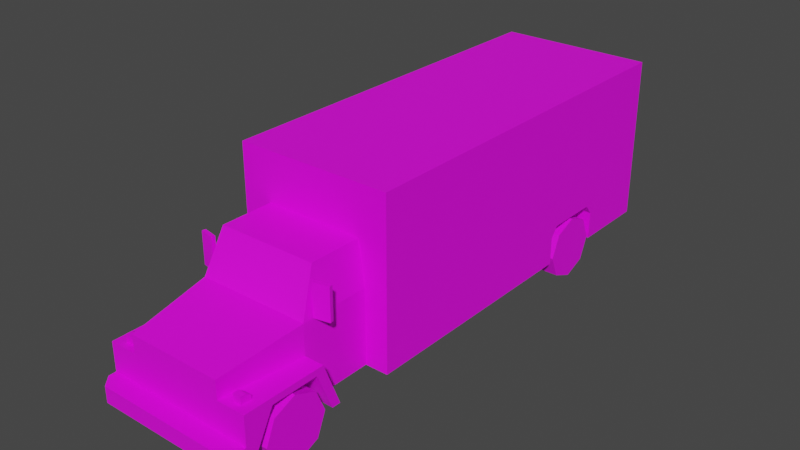 # Source: Veh_Truck_01_Blue.blend  (saved by Blender 2.90.8; exported with 4.5.12 LTS)
import bpy
from mathutils import Matrix  # noqa: F401  (used for matrix-valued properties, if any)

bpy.ops.wm.read_factory_settings(use_empty=True)
scene = bpy.context.scene
scene.name = 'Scene'

# ---- collections
col_collection = bpy.data.collections.new('Collection'); scene.collection.children.link(col_collection)

# ---- images (referenced by path relative to the original .blend; pixels are not part of the script)
import os
ASSET_DIR = os.environ.get("B2B_ASSET_DIR", "")  # directory of the original .blend (textures are referenced by path, not embedded)
HERE = os.path.dirname(os.path.abspath(__file__))  # packed textures are extracted next to this script under _unpacked/

def load_image(name, relpath, width, height, colorspace="sRGB"):
    """Load a texture the original file referenced (path relative to the .blend, or extracted next to this script)."""
    p = next((c for c in (os.path.join(HERE, relpath), os.path.join(ASSET_DIR, relpath)) if relpath and os.path.exists(c)), "")
    if p:
        img = bpy.data.images.load(p, check_existing=True)
        img.name = name
    else:  # same state as the original file: an image datablock whose file is absent (Cycles renders it pink)
        img = bpy.data.images.new(name, width, height)
        img.source = "FILE"
        img.filepath = "//" + (relpath or name)
    img.colorspace_settings.name = colorspace
    return img
img_city_vehicles_pallete_png = load_image('city_vehicles_pallete.png', 'city_vehicles_pallete.png', 1024, 1024, 'sRGB')

# ---- materials (node trees are filled in below, after node groups)
mat_material_001 = bpy.data.materials.new('Material.001')
mat_material_001.use_transparent_shadow = False

# ---- material node trees
mat_material_001.use_nodes = True; mat_material_001.node_tree.nodes.clear()
_N = mat_material_001.node_tree.nodes; _L = mat_material_001.node_tree.links
n0 = _N.new('ShaderNodeBsdfPrincipled'); n0.name = 'Principled BSDF'; n0.location = (10, 300)
n0.distribution = 'GGX'
n0.subsurface_method = 'BURLEY'
n0.inputs[3].default_value = 1.45
n0.inputs[27].default_value = (0.0, 0.0, 0.0, 1.0)
n0.inputs[28].default_value = 1.0
n1 = _N.new('ShaderNodeOutputMaterial'); n1.name = 'Material Output'; n1.location = (300, 300)
n2 = _N.new('ShaderNodeTexImage'); n2.name = 'Image Texture'; n2.location = (-364, 48)
n2.image = img_city_vehicles_pallete_png
n2.interpolation = 'Closest'
_L.new(n0.outputs[0], n1.inputs[0])
_L.new(n2.outputs[0], n0.inputs[0])
n1.is_active_output = True

# ---- world
world_world = bpy.data.worlds.new('World'); scene.world = world_world
world_world.use_nodes = True; world_world.node_tree.nodes.clear()
_N = world_world.node_tree.nodes; _L = world_world.node_tree.links
n0 = _N.new('ShaderNodeOutputWorld'); n0.name = 'World Output'; n0.location = (300, 300)
n1 = _N.new('ShaderNodeBackground'); n1.name = 'Background'; n1.location = (10, 300)
n1.inputs[0].default_value = (0.05088, 0.05088, 0.05088, 1.0)
_L.new(n1.outputs[0], n0.inputs[0])
n0.is_active_output = True
world_world.color = (0.05088, 0.05088, 0.05088)
world_world.use_sun_shadow = False
world_world.sun_shadow_jitter_overblur = 0.0

# ---- meshes
me_plane_001 = bpy.data.meshes.new('Plane.001')
me_plane_001.from_pydata([(0.677, -0.9962, 1.666), (0.677, -0.9962, 0.242), (0.677, 2.384, 1.666), (0.677, 2.384, 0.242), (0.677, 1.103, 0.242), (0.677, 1.709, 0.242), (0.361, 1.709, 0.242), (0.361, 1.103, 0.242), (0.361, 1.173, 0.569), (0.361, 1.103, 0.4818), (0.361, 1.709, 0.4818), (0.361, 1.639, 0.569), (0.677, 1.103, 0.4818), (0.677, 1.173, 0.569), (0.677, 1.639, 0.569), (0.677, 1.709, 0.4818), (0.677, 2.384, 0.4084), (0.5594, 2.384, 0.4084), (0.5594, 2.384, 1.563), (0.08922, 2.384, 0.5062), (0.08922, 2.384, 0.4502), (0.1998, 2.384, 1.641), (0.1998, 2.384, 1.588), (0.04679, 2.384, 1.588), (0.04679, 2.384, 1.641), (0.1186, 2.384, 1.641), (0.1186, 2.384, 1.588), (0.677, 2.384, 1.588), (0.677, 2.384, 1.641), (0.5594, 2.384, 1.641), (0.5594, 2.384, 1.588), (0.6489, 2.384, 1.641), (0.6489, 2.384, 1.588), (0.6507, 2.384, 0.9114), (0.6207, 2.384, 0.9378), (0.5897, 2.384, 0.9105), (0.5897, 2.384, 0.8755), (0.6207, 2.384, 0.8499), (0.6507, 2.384, 0.8752), (0.6507, 2.384, 1.019), (0.6207, 2.384, 1.047), (0.5897, 2.384, 1.02), (0.5897, 2.384, 0.9876), (0.6207, 2.384, 0.962), (0.6507, 2.384, 0.9885), (0.677, -0.9962, 1.643), (0.677, -0.9962, 1.588), (0.5594, -0.9962, 1.643), (0.5594, -0.9962, 1.588), (0.6491, -0.9962, 1.643), (0.6491, -0.9962, 1.588), (0.1988, -0.9962, 1.642), (0.1988, -0.9962, 1.59), (0.1191, -0.9962, 1.642), (0.1191, -0.9962, 1.59), (0.04715, -0.9962, 1.642), (0.04715, -0.9962, 1.59), (-0.677, -0.9962, 1.666), (-0.677, -0.9962, 0.242), (-0.677, 2.384, 1.666), (-0.677, 2.384, 0.242), (0.0, 2.384, 1.666), (0.0, -0.9962, 1.666), (0.0, -0.9962, 0.242), (0.0, 2.384, 0.242), (-0.677, 1.103, 0.242), (-0.677, 1.709, 0.242), (-0.361, 1.709, 0.242), (-0.361, 1.103, 0.242), (-0.361, 1.173, 0.569), (-0.361, 1.103, 0.4818), (-0.361, 1.709, 0.4818), (-0.361, 1.639, 0.569), (-0.677, 1.103, 0.4818), (-0.677, 1.173, 0.569), (-0.677, 1.639, 0.569), (-0.677, 1.709, 0.4818), (0.0, 2.384, 0.4084), (-0.677, 2.384, 0.4084), (-0.5594, 2.384, 0.4084), (0.0, 2.384, 1.563), (-0.5594, 2.384, 1.563), (0.0, 2.384, 0.4502), (0.0, 2.384, 0.5062), (-0.08922, 2.384, 0.5062), (-0.08922, 2.384, 0.4502), (0.0, 2.384, 1.588), (0.0, 2.384, 1.641), (-0.1998, 2.384, 1.641), (-0.1998, 2.384, 1.588), (-0.04679, 2.384, 1.588), (-0.04679, 2.384, 1.641), (-0.1186, 2.384, 1.641), (-0.1186, 2.384, 1.588), (-0.677, 2.384, 1.588), (-0.677, 2.384, 1.641), (-0.5594, 2.384, 1.641), (-0.5594, 2.384, 1.588), (-0.6489, 2.384, 1.641), (-0.6489, 2.384, 1.588), (-0.6507, 2.384, 0.9114), (-0.6207, 2.384, 0.9378), (-0.5897, 2.384, 0.9105), (-0.5897, 2.384, 0.8755), (-0.6207, 2.384, 0.8499), (-0.6507, 2.384, 0.8752), (-0.6507, 2.384, 1.019), (-0.6207, 2.384, 1.047), (-0.5897, 2.384, 1.02), (-0.5897, 2.384, 0.9876), (-0.6207, 2.384, 0.962), (-0.6507, 2.384, 0.9885), (-0.677, -0.9962, 1.643), (-0.677, -0.9962, 1.588), (-0.5594, -0.9962, 1.643), (-0.5594, -0.9962, 1.588), (-0.6491, -0.9962, 1.643), (-0.6491, -0.9962, 1.588), (0.0, -0.9962, 1.642), (0.0, -0.9962, 1.59), (-0.1988, -0.9962, 1.642), (-0.1988, -0.9962, 1.59), (-0.1191, -0.9962, 1.642), (-0.1191, -0.9962, 1.59), (-0.04715, -0.9962, 1.642), (-0.04715, -0.9962, 1.59), (0.428, -2.07, 0.5743), (0.428, -1.664, 0.5743), (0.4061, -2.311, 0.784), (0.4061, -2.311, 0.246), (0.4253, -0.995, 1.249), (0.4815, -0.995, 0.246), (0.4451, -1.59, 0.9143), (0.3988, -1.462, 1.216), (0.4815, -0.995, 0.882), (0.4306, -1.425, 1.214), (0.4762, -1.551, 0.9165), (0.4762, -1.03, 0.9165), (0.4306, -1.03, 1.214), (0.4253, -1.449, 1.249), (0.4815, -1.604, 0.882), (0.4379, -2.311, 0.4535), (0.4379, -2.311, 0.5583), (0.4815, -1.454, 0.246), (0.4815, -1.604, 0.6295), (0.6161, -2.311, 0.4535), (0.6479, -2.311, 0.246), (0.6161, -2.311, 0.5583), (0.6479, -1.454, 0.246), (0.6479, -1.604, 0.6295), (0.6479, -2.07, 0.5743), (0.6479, -1.529, 0.246), (0.6479, -2.244, 0.246), (0.428, -2.244, 0.246), (0.428, -1.529, 0.246), (0.6479, -1.664, 0.5743), (0.428, -1.888, 0.246), (0.4061, -2.468, 0.3823), (0.4061, -2.468, 0.246), (0.5655, -2.468, 0.3823), (0.6479, -2.376, 0.3823), (0.6479, -2.376, 0.246), (0.5655, -2.468, 0.246), (0.3696, -2.311, 0.3823), (0.3696, -2.311, 0.7456), (0.05513, -2.311, 0.5902), (0.05513, -2.311, 0.5443), (0.4061, -2.311, 0.6295), (0.4061, -2.311, 0.3823), (0.6479, -2.311, 0.6295), (0.6479, -2.311, 0.3823), (-0.428, -2.07, 0.5743), (-0.428, -1.664, 0.5743), (-0.4061, -2.311, 0.784), (-0.4061, -2.311, 0.246), (-0.4253, -0.995, 1.249), (-0.4815, -0.995, 0.246), (-0.4451, -1.59, 0.9143), (-0.3988, -1.462, 1.216), (0.0, -2.311, 0.784), (0.0, -2.311, 0.246), (0.0, -0.995, 1.249), (0.0, -0.995, 0.246), (0.0, -1.604, 0.882), (0.0, -1.449, 1.249), (-0.4815, -0.995, 0.882), (-0.4306, -1.425, 1.214), (-0.4762, -1.551, 0.9165), (0.0, -1.462, 1.216), (0.0, -1.59, 0.9143), (-0.4762, -1.03, 0.9165), (-0.4306, -1.03, 1.214), (-0.4253, -1.449, 1.249), (-0.4815, -1.604, 0.882), (-0.4379, -2.311, 0.4535), (0.0, -2.311, 0.3823), (-0.4379, -2.311, 0.5583), (-0.4815, -1.454, 0.246), (-0.4815, -1.604, 0.6295), (-0.6161, -2.311, 0.4535), (-0.6479, -2.311, 0.246), (-0.6161, -2.311, 0.5583), (-0.6479, -1.454, 0.246), (-0.6479, -1.604, 0.6295), (-0.6479, -2.07, 0.5743), (-0.6479, -1.529, 0.246), (-0.6479, -2.244, 0.246), (-0.428, -2.244, 0.246), (-0.428, -1.529, 0.246), (-0.6479, -1.664, 0.5743), (-0.428, -1.888, 0.246), (-0.4061, -2.468, 0.3823), (-0.4061, -2.468, 0.246), (0.0, -2.468, 0.246), (0.0, -2.468, 0.3823), (-0.5655, -2.468, 0.3823), (-0.6479, -2.376, 0.3823), (-0.6479, -2.376, 0.246), (-0.5655, -2.468, 0.246), (-0.3696, -2.311, 0.3823), (0.0, -2.311, 0.7456), (-0.3696, -2.311, 0.7456), (0.0, -2.311, 0.5902), (0.0, -2.311, 0.5443), (-0.05513, -2.311, 0.5902), (-0.05513, -2.311, 0.5443), (-0.4061, -2.311, 0.6295), (-0.4061, -2.311, 0.3823), (-0.6479, -2.311, 0.6295), (-0.6479, -2.311, 0.3823), (0.4925, -2.253, 0.6255), (0.4925, -2.253, 0.6948), (0.4925, -2.203, 0.6255), (0.4925, -2.203, 0.6948), (0.5615, -2.253, 0.6255), (0.5615, -2.253, 0.6948), (0.5615, -2.203, 0.6255), (0.5615, -2.203, 0.6948), (0.4925, -2.162, 0.6635), (0.4925, -2.162, 0.6255), (0.5615, -2.162, 0.6255), (0.5615, -2.162, 0.6635), (-0.4925, -2.253, 0.6255), (-0.4925, -2.253, 0.6948), (-0.4925, -2.203, 0.6255), (-0.4925, -2.203, 0.6948), (-0.5615, -2.253, 0.6255), (-0.5615, -2.253, 0.6948), (-0.5615, -2.203, 0.6255), (-0.5615, -2.203, 0.6948), (-0.4925, -2.162, 0.6635), (-0.4925, -2.162, 0.6255), (-0.5615, -2.162, 0.6255), (-0.5615, -2.162, 0.6635), (0.4865, -1.513, 0.8819), (0.4865, -1.513, 1.157), (0.4813, -1.48, 0.8819), (0.4813, -1.48, 1.157), (0.6151, -1.486, 0.8819), (0.6151, -1.486, 1.157), (0.6099, -1.454, 0.8819), (0.6099, -1.454, 1.157), (-0.4865, -1.513, 0.8819), (-0.4865, -1.513, 1.157), (-0.4813, -1.48, 0.8819), (-0.4813, -1.48, 1.157), (-0.6151, -1.486, 0.8819), (-0.6151, -1.486, 1.157), (-0.6099, -1.454, 0.8819), (-0.6099, -1.454, 1.157), (0.0, -2.468, 0.2669), (0.0, -2.468, 0.3617), (0.07143, -2.468, 0.3617), (0.07143, -2.468, 0.2669), (-0.07359, -2.468, 0.3617), (-0.07359, -2.468, 0.2669), (0.0, 2.384, 0.2812), (0.0, 2.384, 0.3772), (0.07365, 2.384, 0.3772), (0.07365, 2.384, 0.2812), (-0.07347, 2.384, 0.3772), (-0.07347, 2.384, 0.2812)], [], [(1, 63, 64, 3, 5, 6, 7, 4), (2, 61, 62, 0), (3, 64, 276, 279, 278, 277, 77, 17, 16), (0, 62, 118, 55, 53, 51, 52, 54, 56, 119, 63, 1, 46, 50, 48, 47, 49, 45), (0, 45, 46, 1, 4, 12, 13, 14, 15, 5, 3, 16, 27, 28, 2), (13, 8, 11, 14), (6, 10, 11, 8, 9, 7), (15, 10, 6, 5), (12, 9, 8, 13), (10, 15, 14, 11), (7, 9, 12, 4), (77, 82, 20, 19, 83, 80, 18, 17), (80, 86, 23, 26, 22, 21, 25, 24, 87, 61, 2, 28, 31, 29, 30, 32, 27, 39, 40, 41, 42, 18), (82, 83, 19, 20), (86, 87, 24, 23), (24, 25, 26, 23), (25, 21, 22, 26), (28, 27, 32, 31), (32, 30, 29, 31), (16, 17, 35, 36, 37, 38, 33), (36, 35, 34, 33, 38, 37), (27, 16, 33, 34, 35, 17, 18, 42, 43, 44, 39), (43, 42, 41, 40, 39, 44), (46, 45, 49, 50), (49, 47, 48, 50), (118, 119, 56, 55), (54, 52, 51, 53), (56, 54, 53, 55), (58, 65, 68, 67, 66, 60, 64, 63), (59, 57, 62, 61), (60, 78, 79, 77, 277, 280, 281, 276, 64), (57, 112, 116, 114, 115, 117, 113, 58, 63, 119, 125, 123, 121, 120, 122, 124, 118, 62), (57, 59, 95, 94, 78, 60, 66, 76, 75, 74, 73, 65, 58, 113, 112), (74, 75, 72, 69), (67, 68, 70, 69, 72, 71), (76, 66, 67, 71), (73, 74, 69, 70), (71, 72, 75, 76), (68, 65, 73, 70), (77, 79, 81, 80, 83, 84, 85, 82), (80, 81, 109, 108, 107, 106, 94, 99, 97, 96, 98, 95, 59, 61, 87, 91, 92, 88, 89, 93, 90, 86), (82, 85, 84, 83), (86, 90, 91, 87), (91, 90, 93, 92), (92, 93, 89, 88), (95, 98, 99, 94), (99, 98, 96, 97), (78, 100, 105, 104, 103, 102, 79), (103, 104, 105, 100, 101, 102), (94, 106, 111, 110, 109, 81, 79, 102, 101, 100, 78), (110, 111, 106, 107, 108, 109), (113, 117, 116, 112), (116, 117, 115, 114), (118, 124, 125, 119), (123, 122, 120, 121), (125, 124, 122, 123), (126, 127, 155, 150), (127, 154, 151, 155), (128, 167, 144, 140), (137, 138, 135, 136), (132, 133, 188, 189), (128, 140, 183, 179), (139, 130, 181, 184), (140, 144, 143, 131, 134), (133, 132, 140, 139), (132, 189, 183, 140), (188, 133, 139, 184), (138, 137, 134, 130), (136, 135, 139, 140), (135, 138, 130, 139), (137, 136, 140, 134), (195, 163, 164, 220, 222, 165, 166, 223), (180, 129, 158, 213), (144, 167, 169, 149), (143, 144, 149, 148), (142, 141, 145, 147), (156, 127, 126), (154, 127, 156), (156, 126, 153), (153, 126, 150, 152), (149, 169, 170, 146, 152, 150, 155, 151, 148), (157, 214, 271, 272, 273, 270, 213, 158), (170, 168, 157, 159, 160), (168, 163, 195, 214, 157), (129, 146, 161, 162, 158), (157, 158, 162, 159), (151, 154, 156, 153, 152, 146, 129, 180, 182, 131, 143, 148), (159, 162, 161, 160), (146, 170, 160, 161), (220, 164, 163, 168, 167, 128, 179), (223, 166, 165, 222), (141, 142, 167, 168), (142, 147, 169, 167), (147, 145, 170, 169), (145, 141, 168, 170), (171, 204, 209, 172), (172, 209, 205, 208), (173, 193, 198, 226), (190, 187, 186, 191), (177, 189, 188, 178), (173, 179, 183, 193), (192, 184, 181, 175), (193, 185, 176, 197, 198), (178, 192, 193, 177), (177, 193, 183, 189), (188, 184, 192, 178), (191, 175, 185, 190), (187, 193, 192, 186), (186, 192, 175, 191), (190, 185, 193, 187), (195, 223, 225, 224, 222, 220, 221, 219), (180, 213, 212, 174), (198, 203, 228, 226), (197, 202, 203, 198), (196, 201, 199, 194), (210, 171, 172), (208, 210, 172), (210, 207, 171), (207, 206, 204, 171), (203, 202, 205, 209, 204, 206, 200, 229, 228), (211, 212, 213, 270, 275, 274, 271, 214), (229, 216, 215, 211, 227), (227, 211, 214, 195, 219), (174, 212, 218, 217, 200), (211, 215, 218, 212), (205, 202, 197, 176, 182, 180, 174, 200, 206, 207, 210, 208), (215, 216, 217, 218), (200, 217, 216, 229), (220, 179, 173, 226, 227, 219, 221), (223, 222, 224, 225), (194, 227, 226, 196), (196, 226, 228, 201), (201, 228, 229, 199), (199, 229, 227, 194), (230, 231, 233, 232), (232, 233, 238, 239), (236, 237, 235, 234), (234, 235, 231, 230), (237, 233, 231, 235), (239, 238, 241, 240), (237, 236, 240, 241), (233, 237, 241, 238), (242, 244, 245, 243), (244, 251, 250, 245), (248, 246, 247, 249), (246, 242, 243, 247), (249, 247, 243, 245), (251, 252, 253, 250), (249, 253, 252, 248), (245, 250, 253, 249), (254, 255, 257, 256), (256, 257, 261, 260), (260, 261, 259, 258), (258, 259, 255, 254), (256, 260, 258, 254), (261, 257, 255, 259), (262, 264, 265, 263), (264, 268, 269, 265), (268, 266, 267, 269), (266, 262, 263, 267), (264, 262, 266, 268), (269, 267, 263, 265), (270, 273, 272, 271), (271, 274, 275, 270), (277, 278, 279, 276), (276, 281, 280, 277)])
_uv = me_plane_001.uv_layers.new(name='UVMap')
_uv.uv.foreach_set('vector', [0.2251, 0.05128, 0.2234, 0.05128, 0.2234, 0.0426, 0.2251, 0.0426, 0.2251, 0.04433, 0.2243, 0.04433, 0.2243, 0.04589, 0.2251, 0.04589, 0.7933, 0.4942, 0.7907, 0.4942, 0.7907, 0.4816, 0.7933, 0.4816, 0.7882, 0.4996, 0.7857, 0.4996, 0.7857, 0.4995, 0.786, 0.4995, 0.786, 0.4991, 0.7857, 0.4991, 0.7857, 0.4989, 0.7878, 0.4989, 0.7882, 0.4989, 0.7725, 0.4942, 0.775, 0.4942, 0.775, 0.4943, 0.7749, 0.4943, 0.7746, 0.4943, 0.7743, 0.4943, 0.7743, 0.4945, 0.7746, 0.4945, 0.7749, 0.4945, 0.775, 0.4945, 0.775, 0.4996, 0.7725, 0.4996, 0.7725, 0.4945, 0.7726, 0.4945, 0.7729, 0.4945, 0.7729, 0.4943, 0.7726, 0.4943, 0.7725, 0.4943, 0.7832, 0.4942, 0.7831, 0.4942, 0.7829, 0.4942, 0.7778, 0.4942, 0.7778, 0.4864, 0.7787, 0.4864, 0.7791, 0.4861, 0.7791, 0.4844, 0.7787, 0.4841, 0.7778, 0.4841, 0.7778, 0.4816, 0.7785, 0.4816, 0.7829, 0.4816, 0.7831, 0.4816, 0.7832, 0.4816, 0.2212, 0.0581, 0.2203, 0.0581, 0.2203, 0.0569, 0.2212, 0.0569, 0.2295, 0.05439, 0.2289, 0.05439, 0.2287, 0.05421, 0.2287, 0.05301, 0.2289, 0.05283, 0.2295, 0.05283, 0.2151, 0.05802, 0.2143, 0.05802, 0.2143, 0.0574, 0.2151, 0.0574, 0.2277, 0.05782, 0.2285, 0.05782, 0.2285, 0.05805, 0.2277, 0.05805, 0.2143, 0.05802, 0.2151, 0.05802, 0.2151, 0.05823, 0.2143, 0.05823, 0.2285, 0.05721, 0.2285, 0.05782, 0.2277, 0.05782, 0.2277, 0.05721, 0.9471, 0.2004, 0.9471, 0.1998, 0.9483, 0.1998, 0.9483, 0.199, 0.9471, 0.199, 0.9471, 0.1843, 0.9549, 0.1843, 0.9549, 0.2004, 0.7857, 0.4946, 0.7857, 0.4945, 0.7859, 0.4945, 0.7861, 0.4945, 0.7864, 0.4945, 0.7864, 0.4943, 0.7861, 0.4943, 0.7859, 0.4943, 0.7857, 0.4943, 0.7857, 0.4942, 0.7882, 0.4942, 0.7882, 0.4943, 0.7881, 0.4943, 0.7878, 0.4943, 0.7878, 0.4945, 0.7881, 0.4945, 0.7882, 0.4945, 0.7881, 0.4967, 0.788, 0.4966, 0.7879, 0.4967, 0.7879, 0.4968, 0.7878, 0.4946, 0.8173, 0.103, 0.8173, 0.0999, 0.8222, 0.0999, 0.8222, 0.103, 0.8911, 0.566, 0.8911, 0.5658, 0.8912, 0.5658, 0.8912, 0.566, 0.7877, 0.4849, 0.7879, 0.4849, 0.7879, 0.4851, 0.7877, 0.4851, 0.8915, 0.5658, 0.8918, 0.5658, 0.8918, 0.566, 0.8915, 0.566, 0.7894, 0.4849, 0.7894, 0.4851, 0.7893, 0.4851, 0.7893, 0.4849, 0.8934, 0.566, 0.8931, 0.566, 0.8931, 0.5658, 0.8934, 0.5658, 0.7882, 0.4989, 0.7878, 0.4989, 0.7879, 0.4971, 0.7879, 0.4972, 0.788, 0.4973, 0.7881, 0.4972, 0.7881, 0.4971, 0.8899, 0.5788, 0.8899, 0.5785, 0.8902, 0.5782, 0.8905, 0.5785, 0.8905, 0.5788, 0.8902, 0.579, 0.7882, 0.4945, 0.7882, 0.4989, 0.7881, 0.4971, 0.788, 0.497, 0.7879, 0.4971, 0.7878, 0.4989, 0.7878, 0.4946, 0.7879, 0.4968, 0.788, 0.4969, 0.7881, 0.4968, 0.7881, 0.4967, 0.9217, 0.5806, 0.9213, 0.5802, 0.9213, 0.5798, 0.9217, 0.5794, 0.9221, 0.5798, 0.9221, 0.5802, 0.7783, 0.4851, 0.7783, 0.4849, 0.7783, 0.4849, 0.7783, 0.4851, 0.8785, 0.5658, 0.8789, 0.5658, 0.8789, 0.566, 0.8785, 0.566, 0.8809, 0.5658, 0.8809, 0.566, 0.8807, 0.566, 0.8807, 0.5658, 0.8804, 0.566, 0.8801, 0.566, 0.8801, 0.5658, 0.8804, 0.5658, 0.7804, 0.5105, 0.7765, 0.5105, 0.7765, 0.5077, 0.7804, 0.5077, 0.2216, 0.05128, 0.2216, 0.04589, 0.2224, 0.04589, 0.2224, 0.04433, 0.2216, 0.04433, 0.2216, 0.0426, 0.2234, 0.0426, 0.2234, 0.05128, 0.7882, 0.4942, 0.7882, 0.4816, 0.7907, 0.4816, 0.7907, 0.4942, 0.7832, 0.4996, 0.7832, 0.4989, 0.7836, 0.4989, 0.7857, 0.4989, 0.7857, 0.4991, 0.7854, 0.4991, 0.7854, 0.4995, 0.7857, 0.4995, 0.7857, 0.4996, 0.7776, 0.4942, 0.7776, 0.4943, 0.7775, 0.4943, 0.7771, 0.4943, 0.7771, 0.4945, 0.7775, 0.4945, 0.7776, 0.4945, 0.7776, 0.4996, 0.775, 0.4996, 0.775, 0.4945, 0.7752, 0.4945, 0.7755, 0.4945, 0.7758, 0.4945, 0.7758, 0.4943, 0.7755, 0.4943, 0.7752, 0.4943, 0.775, 0.4943, 0.775, 0.4942, 0.7778, 0.4816, 0.7778, 0.4942, 0.7777, 0.4942, 0.7775, 0.4942, 0.7731, 0.4942, 0.7725, 0.4942, 0.7725, 0.4917, 0.7734, 0.4917, 0.7737, 0.4915, 0.7737, 0.4897, 0.7734, 0.4895, 0.7725, 0.4895, 0.7725, 0.4816, 0.7775, 0.4816, 0.7777, 0.4816, 0.2216, 0.05831, 0.2216, 0.05712, 0.2224, 0.05712, 0.2224, 0.05831, 0.2295, 0.05128, 0.2295, 0.05283, 0.2289, 0.05283, 0.2287, 0.05266, 0.2287, 0.05146, 0.2289, 0.05128, 0.2151, 0.05802, 0.2151, 0.0574, 0.2159, 0.0574, 0.2159, 0.05802, 0.2286, 0.05052, 0.2286, 0.05029, 0.2294, 0.05029, 0.2294, 0.05052, 0.2159, 0.05802, 0.2159, 0.05823, 0.2151, 0.05823, 0.2151, 0.05802, 0.2294, 0.05113, 0.2286, 0.05113, 0.2286, 0.05052, 0.2294, 0.05052, 0.9471, 0.2004, 0.9392, 0.2004, 0.9392, 0.1843, 0.9471, 0.1843, 0.9471, 0.199, 0.9458, 0.199, 0.9458, 0.1998, 0.9471, 0.1998, 0.7857, 0.4946, 0.7836, 0.4946, 0.7835, 0.4968, 0.7835, 0.4967, 0.7834, 0.4966, 0.7832, 0.4967, 0.7832, 0.4945, 0.7833, 0.4945, 0.7836, 0.4945, 0.7836, 0.4943, 0.7833, 0.4943, 0.7832, 0.4943, 0.7832, 0.4942, 0.7857, 0.4942, 0.7857, 0.4943, 0.7855, 0.4943, 0.7852, 0.4943, 0.7849, 0.4943, 0.7849, 0.4945, 0.7852, 0.4945, 0.7855, 0.4945, 0.7857, 0.4945, 0.8173, 0.103, 0.8124, 0.103, 0.8124, 0.0999, 0.8173, 0.0999, 0.8911, 0.566, 0.8909, 0.566, 0.8909, 0.5658, 0.8911, 0.5658, 0.7875, 0.4849, 0.7875, 0.4851, 0.7873, 0.4851, 0.7873, 0.4849, 0.8906, 0.5658, 0.8906, 0.566, 0.8904, 0.566, 0.8904, 0.5658, 0.7858, 0.4849, 0.7859, 0.4849, 0.7859, 0.4851, 0.7858, 0.4851, 0.8887, 0.566, 0.8887, 0.5658, 0.8891, 0.5658, 0.8891, 0.566, 0.7832, 0.4989, 0.7832, 0.4971, 0.7832, 0.4972, 0.7834, 0.4973, 0.7835, 0.4972, 0.7835, 0.4971, 0.7836, 0.4989, 0.8787, 0.5788, 0.8784, 0.579, 0.8781, 0.5788, 0.8781, 0.5785, 0.8784, 0.5782, 0.8787, 0.5785, 0.7832, 0.4945, 0.7832, 0.4967, 0.7832, 0.4968, 0.7834, 0.4969, 0.7835, 0.4968, 0.7836, 0.4946, 0.7836, 0.4989, 0.7835, 0.4971, 0.7834, 0.497, 0.7832, 0.4971, 0.7832, 0.4989, 0.9041, 0.5806, 0.9036, 0.5802, 0.9036, 0.5798, 0.9041, 0.5794, 0.9045, 0.5798, 0.9045, 0.5802, 0.7819, 0.4851, 0.7818, 0.4851, 0.7818, 0.4849, 0.7819, 0.4849, 0.8832, 0.5658, 0.8832, 0.566, 0.8829, 0.566, 0.8829, 0.5658, 0.8809, 0.5658, 0.881, 0.5658, 0.881, 0.566, 0.8809, 0.566, 0.8813, 0.566, 0.8813, 0.5658, 0.8816, 0.5658, 0.8816, 0.566, 0.7854, 0.5105, 0.7854, 0.5077, 0.7892, 0.5077, 0.7892, 0.5105, 0.2171, 0.05779, 0.2171, 0.05675, 0.2177, 0.05675, 0.2177, 0.05779, 0.2237, 0.05832, 0.2237, 0.0575, 0.2243, 0.0575, 0.2243, 0.05832, 0.7899, 0.4992, 0.7905, 0.4992, 0.7905, 0.5018, 0.7896, 0.5018, 0.1283, 0.01684, 0.1282, 0.01684, 0.1282, 0.01675, 0.1283, 0.01673, 0.1094, 0.0488, 0.1066, 0.04839, 0.1066, 0.0448, 0.1094, 0.0448, 0.7725, 0.4998, 0.7752, 0.4996, 0.7752, 0.5014, 0.7725, 0.5014, 0.7848, 0.5027, 0.7832, 0.5027, 0.7832, 0.5011, 0.7848, 0.5011, 0.7896, 0.5018, 0.7905, 0.5018, 0.792, 0.5024, 0.792, 0.5041, 0.7896, 0.5041, 0.785, 0.5028, 0.7861, 0.503, 0.7862, 0.5032, 0.7848, 0.5029, 0.7861, 0.503, 0.7861, 0.5014, 0.7862, 0.5014, 0.7862, 0.5032, 0.785, 0.5014, 0.785, 0.5028, 0.7848, 0.5029, 0.7848, 0.5014, 0.7883, 0.5039, 0.7895, 0.5039, 0.7896, 0.5041, 0.7882, 0.5041, 0.7895, 0.502, 0.7883, 0.5025, 0.7882, 0.5024, 0.7896, 0.5018, 0.7883, 0.5025, 0.7883, 0.5039, 0.7882, 0.5041, 0.7882, 0.5024, 0.7895, 0.5039, 0.7895, 0.502, 0.7896, 0.5018, 0.7896, 0.5041, 0.1149, 0.02968, 0.1149, 0.0217, 0.1228, 0.0217, 0.1228, 0.02968, 0.1202, 0.02968, 0.1202, 0.02849, 0.1193, 0.02849, 0.1193, 0.02968, 0.2194, 0.05168, 0.2184, 0.05168, 0.2184, 0.05128, 0.2194, 0.05128, 0.794, 0.5018, 0.7943, 0.5044, 0.7934, 0.5044, 0.7934, 0.5018, 0.7874, 0.4975, 0.7874, 0.489, 0.7911, 0.489, 0.7911, 0.4975, 0.9928, 0.4802, 0.9882, 0.4802, 0.9882, 0.4723, 0.9928, 0.4723, 0.2295, 0.05552, 0.2287, 0.05609, 0.2287, 0.05505, 0.2295, 0.05644, 0.2287, 0.05609, 0.2295, 0.05552, 0.2295, 0.05552, 0.2287, 0.05505, 0.2295, 0.0546, 0.2228, 0.05825, 0.2228, 0.0574, 0.2233, 0.0574, 0.2233, 0.05825, 0.792, 0.5023, 0.792, 0.4997, 0.7929, 0.4997, 0.7934, 0.4997, 0.7934, 0.4999, 0.7922, 0.5006, 0.7922, 0.5021, 0.7934, 0.5026, 0.7934, 0.5029, 0.8168, 0.1087, 0.8168, 0.1099, 0.8167, 0.1099, 0.8167, 0.1096, 0.8164, 0.1096, 0.8164, 0.1099, 0.8164, 0.1099, 0.8164, 0.1087, 0.8164, 0.1082, 0.8164, 0.1074, 0.8169, 0.1074, 0.8169, 0.1079, 0.8166, 0.1082, 0.8164, 0.1074, 0.8164, 0.1073, 0.8164, 0.1062, 0.8169, 0.1062, 0.8169, 0.1074, 0.2184, 0.05168, 0.2178, 0.05168, 0.2178, 0.05152, 0.218, 0.05128, 0.2184, 0.05128, 0.8168, 0.1087, 0.8164, 0.1087, 0.8164, 0.1082, 0.8168, 0.1082, 0.2178, 0.05369, 0.2183, 0.05369, 0.2183, 0.05277, 0.2183, 0.05185, 0.2178, 0.05185, 0.2178, 0.05168, 0.2184, 0.05168, 0.2194, 0.05168, 0.2194, 0.05506, 0.2182, 0.05506, 0.2182, 0.05388, 0.2178, 0.05388, 0.8249, 0.1082, 0.8253, 0.1082, 0.8253, 0.1085, 0.8249, 0.1085, 0.8253, 0.1087, 0.8249, 0.1087, 0.8249, 0.1085, 0.8253, 0.1085, 0.7933, 0.4967, 0.7933, 0.4953, 0.792, 0.4953, 0.792, 0.4951, 0.7929, 0.4951, 0.7935, 0.4951, 0.7935, 0.4967, 0.8122, 0.1097, 0.8122, 0.1037, 0.8171, 0.1037, 0.8171, 0.1097, 0.7922, 0.495, 0.7926, 0.495, 0.7929, 0.4951, 0.792, 0.4951, 0.7926, 0.495, 0.7926, 0.4944, 0.7929, 0.4942, 0.7929, 0.4951, 0.7926, 0.4944, 0.7922, 0.4944, 0.792, 0.4942, 0.7929, 0.4942, 0.7922, 0.4944, 0.7922, 0.495, 0.792, 0.4951, 0.792, 0.4942, 0.2298, 0.05748, 0.2293, 0.05748, 0.2293, 0.05644, 0.2298, 0.05644, 0.2293, 0.05748, 0.2298, 0.05748, 0.2298, 0.05831, 0.2293, 0.05831, 0.7902, 0.4942, 0.7906, 0.4969, 0.7896, 0.4969, 0.7896, 0.4942, 0.1204, 0.03918, 0.1204, 0.03449, 0.1231, 0.03562, 0.1231, 0.03918, 0.1094, 0.04079, 0.1094, 0.0448, 0.1066, 0.0448, 0.1066, 0.0412, 0.7725, 0.5029, 0.7725, 0.5014, 0.7752, 0.5014, 0.7752, 0.5032, 0.7848, 0.4996, 0.7848, 0.5011, 0.7832, 0.5011, 0.7832, 0.4996, 0.7906, 0.4969, 0.7906, 0.4992, 0.7882, 0.4992, 0.7882, 0.4974, 0.7896, 0.4969, 0.785, 0.4999, 0.7848, 0.4998, 0.7862, 0.4996, 0.7861, 0.4997, 0.7861, 0.4997, 0.7862, 0.4996, 0.7862, 0.5014, 0.7861, 0.5014, 0.785, 0.5014, 0.7848, 0.5014, 0.7848, 0.4998, 0.785, 0.4999, 0.7918, 0.499, 0.792, 0.4992, 0.7906, 0.4992, 0.7907, 0.499, 0.7907, 0.4971, 0.7906, 0.4969, 0.792, 0.4975, 0.7918, 0.4975, 0.7918, 0.4975, 0.792, 0.4975, 0.792, 0.4992, 0.7918, 0.499, 0.7907, 0.499, 0.7906, 0.4992, 0.7906, 0.4969, 0.7907, 0.4971, 0.1149, 0.02968, 0.1193, 0.02968, 0.1193, 0.03087, 0.1202, 0.03087, 0.1202, 0.02968, 0.1228, 0.02968, 0.1228, 0.03766, 0.1149, 0.03766, 0.2194, 0.05168, 0.2194, 0.05128, 0.2205, 0.05128, 0.2205, 0.05168, 0.7772, 0.5022, 0.7766, 0.5022, 0.7766, 0.4996, 0.7775, 0.4996, 0.7953, 0.4957, 0.7947, 0.4957, 0.7947, 0.4942, 0.7953, 0.4942, 0.9928, 0.5192, 0.9928, 0.5271, 0.9882, 0.5271, 0.9882, 0.5192, 0.2212, 0.05598, 0.2203, 0.05645, 0.2203, 0.05541, 0.2212, 0.05506, 0.2212, 0.05598, 0.2203, 0.05541, 0.2212, 0.05598, 0.2212, 0.0569, 0.2203, 0.05645, 0.2299, 0.05114, 0.2294, 0.05114, 0.2294, 0.05029, 0.2299, 0.05029, 0.7766, 0.5028, 0.7752, 0.5033, 0.7752, 0.5031, 0.7764, 0.5026, 0.7764, 0.501, 0.7752, 0.5004, 0.7752, 0.5001, 0.7757, 0.5001, 0.7766, 0.5001, 0.8168, 0.1112, 0.8164, 0.1112, 0.8164, 0.1099, 0.8164, 0.1099, 0.8165, 0.1102, 0.8167, 0.1102, 0.8167, 0.1099, 0.8168, 0.1099, 0.8164, 0.1042, 0.8166, 0.1042, 0.8169, 0.1045, 0.8169, 0.1049, 0.8164, 0.1049, 0.8164, 0.1049, 0.8169, 0.1049, 0.8169, 0.1062, 0.8164, 0.1062, 0.8164, 0.1051, 0.2205, 0.05168, 0.2205, 0.05128, 0.2209, 0.05128, 0.2211, 0.05152, 0.2211, 0.05168, 0.8168, 0.1112, 0.8168, 0.1117, 0.8164, 0.1117, 0.8164, 0.1112, 0.2211, 0.05369, 0.2211, 0.05388, 0.2207, 0.05388, 0.2207, 0.05506, 0.2194, 0.05506, 0.2194, 0.05168, 0.2205, 0.05168, 0.2211, 0.05168, 0.2211, 0.05185, 0.2205, 0.05185, 0.2205, 0.05277, 0.2205, 0.05369, 0.8107, 0.1086, 0.8107, 0.1089, 0.8103, 0.1089, 0.8103, 0.1086, 0.8103, 0.1091, 0.8103, 0.1089, 0.8107, 0.1089, 0.8107, 0.1091, 0.7933, 0.4967, 0.7935, 0.4967, 0.7935, 0.4982, 0.7929, 0.4982, 0.792, 0.4982, 0.792, 0.498, 0.7933, 0.498, 0.8122, 0.1097, 0.8171, 0.1097, 0.8171, 0.1156, 0.8122, 0.1156, 0.7922, 0.4983, 0.792, 0.4982, 0.7929, 0.4982, 0.7926, 0.4983, 0.7926, 0.4983, 0.7929, 0.4982, 0.7929, 0.4991, 0.7926, 0.499, 0.7926, 0.499, 0.7929, 0.4991, 0.792, 0.4991, 0.7922, 0.499, 0.7922, 0.499, 0.792, 0.4991, 0.792, 0.4982, 0.7922, 0.4983, 0.7759, 0.5027, 0.7757, 0.5027, 0.7757, 0.5025, 0.7759, 0.5025, 0.7759, 0.5025, 0.7757, 0.5025, 0.7758, 0.5024, 0.7759, 0.5024, 0.7804, 0.5028, 0.7806, 0.5028, 0.7806, 0.503, 0.7804, 0.503, 0.8832, 0.5651, 0.8832, 0.5649, 0.8835, 0.5649, 0.8835, 0.5651, 0.7813, 0.5028, 0.7811, 0.5028, 0.7811, 0.5026, 0.7813, 0.5026, 0.7825, 0.4989, 0.7826, 0.4989, 0.7826, 0.4992, 0.7825, 0.4992, 0.7806, 0.5028, 0.7804, 0.5028, 0.7804, 0.5026, 0.7805, 0.5026, 0.7811, 0.5028, 0.7813, 0.5028, 0.7813, 0.503, 0.7811, 0.503, 0.7806, 0.503, 0.7806, 0.5028, 0.7809, 0.5028, 0.7809, 0.503, 0.7806, 0.5028, 0.7806, 0.5026, 0.7807, 0.5026, 0.7809, 0.5028, 0.7771, 0.5027, 0.7771, 0.5028, 0.7769, 0.5028, 0.7769, 0.5027, 0.8837, 0.5651, 0.8835, 0.5651, 0.8835, 0.5649, 0.8837, 0.5649, 0.7811, 0.5028, 0.7811, 0.503, 0.7809, 0.503, 0.7809, 0.5028, 0.7921, 0.5023, 0.7921, 0.5021, 0.7922, 0.5021, 0.7922, 0.5023, 0.7769, 0.5027, 0.777, 0.5025, 0.7771, 0.5025, 0.7771, 0.5027, 0.7809, 0.5028, 0.7809, 0.5026, 0.7811, 0.5026, 0.7811, 0.5028, 0.1518, 0.02924, 0.1518, 0.02973, 0.1518, 0.02973, 0.1518, 0.02924, 0.9551, 0.5009, 0.9551, 0.5004, 0.9554, 0.5004, 0.9554, 0.5009, 0.1518, 0.03022, 0.1518, 0.0307, 0.1518, 0.0307, 0.1518, 0.03021, 0.1527, 0.03377, 0.1527, 0.03328, 0.1529, 0.03329, 0.1529, 0.03377, 0.1518, 0.03166, 0.1518, 0.03143, 0.1518, 0.03143, 0.1518, 0.03167, 0.1494, 0.03326, 0.1494, 0.03303, 0.1495, 0.03303, 0.1495, 0.03326, 0.1518, 0.02973, 0.1518, 0.02973, 0.1518, 0.03021, 0.1518, 0.03021, 0.9549, 0.5004, 0.9551, 0.5004, 0.9551, 0.5009, 0.9549, 0.5009, 0.1518, 0.03119, 0.1518, 0.03119, 0.1518, 0.0307, 0.1518, 0.0307, 0.1576, 0.03223, 0.1578, 0.03222, 0.1578, 0.03271, 0.1576, 0.03271, 0.1518, 0.0312, 0.1518, 0.03119, 0.1518, 0.03143, 0.1518, 0.03143, 0.1494, 0.03326, 0.1495, 0.03326, 0.1495, 0.0335, 0.1494, 0.0335, 0.5225, 0.06402, 0.5225, 0.06374, 0.5228, 0.06374, 0.5228, 0.06402, 0.5228, 0.06402, 0.5228, 0.06426, 0.5225, 0.06426, 0.5225, 0.06402, 0.524, 0.03629, 0.5243, 0.03629, 0.5243, 0.03665, 0.524, 0.03665, 0.524, 0.03665, 0.5237, 0.03664, 0.5237, 0.03629, 0.524, 0.03629])
me_plane_001.materials.append(mat_material_001)
me_plane_001.use_remesh_fix_poles = True
me_plane_001.use_remesh_preserve_attributes = False
me_plane_001.use_mirror_vertex_groups = False
me_plane_001.update()
me_plane_003 = bpy.data.meshes.new('Plane.003')
me_plane_003.from_pydata([(0.5087, -1.872, 0.2713), (0.6479, -1.872, 0.2713), (0.5087, -1.602, 0.2713), (0.6479, -1.602, 0.2713), (0.5087, -1.681, 0.08023), (0.6479, -1.681, 0.08023), (0.5087, -1.872, 0.001074), (0.6479, -1.872, 0.001074), (0.5087, -2.063, 0.08023), (0.6479, -2.063, 0.08023), (0.5087, -2.142, 0.2713), (0.6479, -2.142, 0.2713), (0.5087, -2.063, 0.4624), (0.6479, -2.063, 0.4624), (0.5087, -1.872, 0.5416), (0.6479, -1.872, 0.5416), (0.5087, -1.681, 0.4624), (0.6479, -1.681, 0.4624), (0.6479, -1.751, 0.1504), (0.6479, -1.701, 0.2713), (0.6479, -1.872, 0.1004), (0.6479, -1.993, 0.1504), (0.6479, -2.043, 0.2713), (0.6479, -1.993, 0.3922), (0.6479, -1.872, 0.4423), (0.6479, -1.751, 0.3922)], [], [(0, 2, 4), (1, 18, 19), (2, 3, 5, 4), (0, 4, 6), (1, 20, 18), (4, 5, 7, 6), (0, 6, 8), (1, 21, 20), (6, 7, 9, 8), (0, 8, 10), (1, 22, 21), (8, 9, 11, 10), (0, 10, 12), (1, 23, 22), (10, 11, 13, 12), (0, 12, 14), (1, 24, 23), (12, 13, 15, 14), (0, 14, 16), (1, 25, 24), (14, 15, 17, 16), (0, 16, 2), (1, 19, 25), (16, 17, 3, 2), (19, 18, 5, 3), (18, 20, 7, 5), (20, 21, 9, 7), (21, 22, 11, 9), (22, 23, 13, 11), (23, 24, 15, 13), (24, 25, 17, 15), (25, 19, 3, 17)])
_uv = me_plane_003.uv_layers.new(name='UVMap')
_uv.uv.foreach_set('vector', [0.1174, 0.04928, 0.117, 0.05027, 0.1164, 0.04969, 0.2606, 0.03526, 0.2613, 0.03554, 0.2609, 0.03594, 0.1258, 0.05288, 0.1264, 0.05288, 0.1264, 0.05364, 0.1258, 0.05364, 0.1174, 0.04928, 0.1164, 0.04969, 0.1164, 0.04887, 0.2606, 0.03526, 0.2613, 0.03497, 0.2613, 0.03554, 0.1163, 0.05362, 0.1158, 0.05362, 0.1158, 0.05286, 0.1163, 0.05286, 0.1174, 0.04928, 0.1164, 0.04887, 0.117, 0.04829, 0.2606, 0.03526, 0.2609, 0.03457, 0.2613, 0.03497, 0.1163, 0.05286, 0.1158, 0.05286, 0.1158, 0.0521, 0.1163, 0.0521, 0.1174, 0.04928, 0.117, 0.04829, 0.1178, 0.04829, 0.2606, 0.03526, 0.2603, 0.03457, 0.2609, 0.03457, 0.1077, 0.05244, 0.1083, 0.05244, 0.1083, 0.05318, 0.1077, 0.05318, 0.1174, 0.04928, 0.1178, 0.04829, 0.1184, 0.04887, 0.2606, 0.03526, 0.2599, 0.03497, 0.2603, 0.03457, 0.1077, 0.05318, 0.1083, 0.05318, 0.1083, 0.05395, 0.1077, 0.05395, 0.1174, 0.04928, 0.1184, 0.04887, 0.1184, 0.04969, 0.2606, 0.03526, 0.2599, 0.03554, 0.2599, 0.03497, 0.1258, 0.03566, 0.1264, 0.03566, 0.1264, 0.03642, 0.1258, 0.03642, 0.1174, 0.04928, 0.1184, 0.04969, 0.1178, 0.05027, 0.2606, 0.03526, 0.2603, 0.03594, 0.2599, 0.03554, 0.1258, 0.03642, 0.1264, 0.03642, 0.1264, 0.03717, 0.1258, 0.03717, 0.1174, 0.04928, 0.1178, 0.05027, 0.117, 0.05027, 0.2606, 0.03526, 0.2609, 0.03594, 0.2603, 0.03594, 0.1258, 0.05213, 0.1264, 0.05213, 0.1264, 0.05288, 0.1258, 0.05288, 0.1251, 0.04082, 0.1255, 0.04042, 0.1258, 0.04055, 0.1252, 0.04113, 0.1255, 0.04042, 0.1255, 0.03986, 0.1258, 0.03973, 0.1258, 0.04055, 0.1255, 0.03986, 0.1251, 0.03946, 0.1252, 0.03915, 0.1258, 0.03973, 0.1251, 0.03946, 0.1246, 0.03946, 0.1244, 0.03915, 0.1252, 0.03915, 0.1246, 0.03946, 0.1242, 0.03986, 0.1238, 0.03973, 0.1244, 0.03915, 0.1242, 0.03986, 0.1242, 0.04042, 0.1238, 0.04055, 0.1238, 0.03973, 0.1242, 0.04042, 0.1246, 0.04082, 0.1244, 0.04113, 0.1238, 0.04055, 0.1246, 0.04082, 0.1251, 0.04082, 0.1252, 0.04113, 0.1244, 0.04113])
me_plane_003.materials.append(mat_material_001)
me_plane_003.use_remesh_fix_poles = True
me_plane_003.use_remesh_preserve_attributes = False
me_plane_003.use_mirror_vertex_groups = False
me_plane_003.update()
me_plane_004 = bpy.data.meshes.new('Plane.004')
me_plane_004.from_pydata([(-0.5087, -1.872, 0.2713), (-0.6479, -1.872, 0.2713), (-0.5087, -1.602, 0.2713), (-0.6479, -1.602, 0.2713), (-0.5087, -1.681, 0.08023), (-0.6479, -1.681, 0.08023), (-0.5087, -1.872, 0.001074), (-0.6479, -1.872, 0.001074), (-0.5087, -2.063, 0.08023), (-0.6479, -2.063, 0.08023), (-0.5087, -2.142, 0.2713), (-0.6479, -2.142, 0.2713), (-0.5087, -2.063, 0.4624), (-0.6479, -2.063, 0.4624), (-0.5087, -1.872, 0.5416), (-0.6479, -1.872, 0.5416), (-0.5087, -1.681, 0.4624), (-0.6479, -1.681, 0.4624), (-0.6479, -1.751, 0.1504), (-0.6479, -1.701, 0.2713), (-0.6479, -1.872, 0.1004), (-0.6479, -1.993, 0.1504), (-0.6479, -2.043, 0.2713), (-0.6479, -1.993, 0.3922), (-0.6479, -1.872, 0.4423), (-0.6479, -1.751, 0.3922)], [], [(0, 4, 2), (1, 19, 18), (2, 4, 5, 3), (0, 6, 4), (1, 18, 20), (4, 6, 7, 5), (0, 8, 6), (1, 20, 21), (6, 8, 9, 7), (0, 10, 8), (1, 21, 22), (8, 10, 11, 9), (0, 12, 10), (1, 22, 23), (10, 12, 13, 11), (0, 14, 12), (1, 23, 24), (12, 14, 15, 13), (0, 16, 14), (1, 24, 25), (14, 16, 17, 15), (0, 2, 16), (1, 25, 19), (16, 2, 3, 17), (19, 3, 5, 18), (18, 5, 7, 20), (20, 7, 9, 21), (21, 9, 11, 22), (22, 11, 13, 23), (23, 13, 15, 24), (24, 15, 17, 25), (25, 17, 3, 19)])
_uv = me_plane_004.uv_layers.new(name='UVMap')
_uv.uv.foreach_set('vector', [0.1248, 0.03618, 0.1258, 0.03659, 0.1252, 0.03717, 0.2459, 0.04459, 0.2456, 0.04527, 0.2452, 0.04487, 0.1264, 0.03153, 0.1264, 0.03229, 0.1258, 0.03229, 0.1258, 0.03153, 0.1248, 0.03618, 0.1258, 0.03577, 0.1258, 0.03659, 0.2459, 0.04459, 0.2452, 0.04487, 0.2452, 0.04431, 0.1253, 0.04719, 0.1253, 0.04643, 0.1259, 0.04643, 0.1259, 0.04719, 0.1248, 0.03618, 0.1252, 0.03519, 0.1258, 0.03577, 0.2459, 0.04459, 0.2452, 0.04431, 0.2456, 0.04391, 0.1253, 0.04643, 0.1253, 0.04568, 0.1259, 0.04568, 0.1259, 0.04643, 0.1248, 0.03618, 0.1244, 0.03519, 0.1252, 0.03519, 0.2459, 0.04459, 0.2456, 0.04391, 0.2462, 0.04391, 0.1072, 0.05395, 0.1072, 0.05321, 0.1077, 0.05321, 0.1077, 0.05395, 0.1248, 0.03618, 0.1238, 0.03577, 0.1244, 0.03519, 0.2459, 0.04459, 0.2462, 0.04391, 0.2466, 0.04431, 0.1072, 0.05321, 0.1072, 0.05244, 0.1077, 0.05244, 0.1077, 0.05321, 0.1248, 0.03618, 0.1238, 0.03659, 0.1238, 0.03577, 0.2459, 0.04459, 0.2466, 0.04431, 0.2466, 0.04487, 0.1264, 0.03961, 0.1264, 0.04037, 0.1258, 0.04037, 0.1258, 0.03961, 0.1248, 0.03618, 0.1244, 0.03717, 0.1238, 0.03659, 0.2459, 0.04459, 0.2466, 0.04487, 0.2462, 0.04527, 0.1264, 0.04037, 0.1264, 0.04113, 0.1258, 0.04113, 0.1258, 0.04037, 0.1248, 0.03618, 0.1252, 0.03717, 0.1244, 0.03717, 0.2459, 0.04459, 0.2462, 0.04527, 0.2456, 0.04527, 0.1264, 0.03077, 0.1264, 0.03153, 0.1258, 0.03153, 0.1258, 0.03077, 0.1099, 0.05016, 0.1098, 0.05046, 0.1092, 0.04988, 0.1095, 0.04976, 0.1095, 0.04976, 0.1092, 0.04988, 0.1092, 0.04906, 0.1095, 0.04919, 0.1095, 0.04919, 0.1092, 0.04906, 0.1098, 0.04849, 0.1099, 0.04879, 0.1099, 0.04879, 0.1098, 0.04849, 0.1106, 0.04849, 0.1104, 0.04879, 0.1104, 0.04879, 0.1106, 0.04849, 0.1112, 0.04906, 0.1108, 0.04919, 0.1108, 0.04919, 0.1112, 0.04906, 0.1112, 0.04988, 0.1108, 0.04976, 0.1108, 0.04976, 0.1112, 0.04988, 0.1106, 0.05046, 0.1104, 0.05016, 0.1104, 0.05016, 0.1106, 0.05046, 0.1098, 0.05046, 0.1099, 0.05016])
me_plane_004.materials.append(mat_material_001)
me_plane_004.use_remesh_fix_poles = True
me_plane_004.use_remesh_preserve_attributes = False
me_plane_004.use_mirror_vertex_groups = False
me_plane_004.update()
me_plane_005 = bpy.data.meshes.new('Plane.005')
me_plane_005.from_pydata([(0.383, 1.408, 0.2713), (0.5222, 1.408, 0.2713), (0.383, 1.678, 0.2713), (0.5222, 1.678, 0.2713), (0.383, 1.599, 0.08023), (0.5222, 1.599, 0.08023), (0.383, 1.408, 0.001074), (0.5222, 1.408, 0.001074), (0.383, 1.217, 0.08023), (0.5222, 1.217, 0.08023), (0.383, 1.138, 0.2713), (0.5222, 1.138, 0.2713), (0.383, 1.217, 0.4624), (0.5222, 1.217, 0.4624), (0.383, 1.408, 0.5416), (0.5222, 1.408, 0.5416), (0.383, 1.599, 0.4624), (0.5222, 1.599, 0.4624), (0.5377, 1.408, 0.2713), (0.677, 1.408, 0.2713), (0.5377, 1.678, 0.2713), (0.677, 1.678, 0.2713), (0.5377, 1.599, 0.08023), (0.677, 1.599, 0.08023), (0.5377, 1.408, 0.001074), (0.677, 1.408, 0.001074), (0.5377, 1.217, 0.08023), (0.677, 1.217, 0.08023), (0.5377, 1.138, 0.2713), (0.677, 1.138, 0.2713), (0.5377, 1.217, 0.4624), (0.677, 1.217, 0.4624), (0.5377, 1.408, 0.5416), (0.677, 1.408, 0.5416), (0.5377, 1.599, 0.4624), (0.677, 1.599, 0.4624), (0.677, 1.529, 0.1504), (0.677, 1.579, 0.2713), (0.677, 1.408, 0.1004), (0.677, 1.287, 0.1504), (0.677, 1.237, 0.2713), (0.677, 1.287, 0.3922), (0.677, 1.408, 0.4423), (0.677, 1.529, 0.3922)], [], [(0, 2, 4), (1, 5, 3), (2, 3, 5, 4), (0, 4, 6), (1, 7, 5), (4, 5, 7, 6), (0, 6, 8), (1, 9, 7), (6, 7, 9, 8), (0, 8, 10), (1, 11, 9), (8, 9, 11, 10), (0, 10, 12), (1, 13, 11), (10, 11, 13, 12), (0, 12, 14), (1, 15, 13), (12, 13, 15, 14), (0, 14, 16), (1, 17, 15), (14, 15, 17, 16), (0, 16, 2), (1, 3, 17), (16, 17, 3, 2), (18, 20, 22), (19, 36, 37), (20, 21, 23, 22), (18, 22, 24), (19, 38, 36), (22, 23, 25, 24), (18, 24, 26), (19, 39, 38), (24, 25, 27, 26), (18, 26, 28), (19, 40, 39), (26, 27, 29, 28), (18, 28, 30), (19, 41, 40), (28, 29, 31, 30), (18, 30, 32), (19, 42, 41), (30, 31, 33, 32), (18, 32, 34), (19, 43, 42), (32, 33, 35, 34), (18, 34, 20), (19, 37, 43), (34, 35, 21, 20), (37, 36, 23, 21), (36, 38, 25, 23), (38, 39, 27, 25), (39, 40, 29, 27), (40, 41, 31, 29), (41, 42, 33, 31), (42, 43, 35, 33), (43, 37, 21, 35)])
_uv = me_plane_005.uv_layers.new(name='UVMap')
_uv.uv.foreach_set('vector', [0.1248, 0.03025, 0.1252, 0.02926, 0.1258, 0.02984, 0.1248, 0.0342, 0.1258, 0.03461, 0.1252, 0.03519, 0.1258, 0.03001, 0.1264, 0.03001, 0.1264, 0.03077, 0.1258, 0.03077, 0.1248, 0.03025, 0.1258, 0.02984, 0.1258, 0.03066, 0.1248, 0.0342, 0.1258, 0.03379, 0.1258, 0.03461, 0.1173, 0.05224, 0.1178, 0.05224, 0.1178, 0.053, 0.1173, 0.053, 0.1248, 0.03025, 0.1258, 0.03066, 0.1252, 0.03124, 0.1248, 0.0342, 0.1252, 0.03322, 0.1258, 0.03379, 0.1173, 0.053, 0.1178, 0.053, 0.1178, 0.05376, 0.1173, 0.05376, 0.1248, 0.03025, 0.1252, 0.03124, 0.1244, 0.03124, 0.1248, 0.0342, 0.1244, 0.03322, 0.1252, 0.03322, 0.1264, 0.04719, 0.1259, 0.04719, 0.1259, 0.04645, 0.1264, 0.04645, 0.1248, 0.03025, 0.1244, 0.03124, 0.1238, 0.03066, 0.1248, 0.0342, 0.1238, 0.03379, 0.1244, 0.03322, 0.1264, 0.04645, 0.1259, 0.04645, 0.1259, 0.04568, 0.1264, 0.04568, 0.1248, 0.03025, 0.1238, 0.03066, 0.1238, 0.02984, 0.1248, 0.0342, 0.1238, 0.03461, 0.1238, 0.03379, 0.1264, 0.03915, 0.1258, 0.03915, 0.1258, 0.03839, 0.1264, 0.03839, 0.1248, 0.03025, 0.1238, 0.02984, 0.1244, 0.02926, 0.1248, 0.0342, 0.1244, 0.03519, 0.1238, 0.03461, 0.1264, 0.03839, 0.1258, 0.03839, 0.1258, 0.03764, 0.1264, 0.03764, 0.1248, 0.03025, 0.1244, 0.02926, 0.1252, 0.02926, 0.1248, 0.0342, 0.1252, 0.03519, 0.1244, 0.03519, 0.1258, 0.02926, 0.1264, 0.02926, 0.1264, 0.03001, 0.1258, 0.03001, 0.1248, 0.03223, 0.1252, 0.03124, 0.1258, 0.03182, 0.2531, 0.04637, 0.2538, 0.04665, 0.2534, 0.04705, 0.1258, 0.03304, 0.1264, 0.03304, 0.1264, 0.0338, 0.1258, 0.0338, 0.1248, 0.03223, 0.1258, 0.03182, 0.1258, 0.03264, 0.2531, 0.04637, 0.2538, 0.04609, 0.2538, 0.04665, 0.1178, 0.05224, 0.1184, 0.05224, 0.1184, 0.053, 0.1178, 0.053, 0.1248, 0.03223, 0.1258, 0.03264, 0.1252, 0.03322, 0.2531, 0.04637, 0.2534, 0.04569, 0.2538, 0.04609, 0.1178, 0.053, 0.1184, 0.053, 0.1184, 0.05376, 0.1178, 0.05376, 0.1248, 0.03223, 0.1252, 0.03322, 0.1244, 0.03322, 0.2531, 0.04637, 0.2528, 0.04569, 0.2534, 0.04569, 0.1265, 0.04264, 0.126, 0.04264, 0.126, 0.0419, 0.1265, 0.0419, 0.1248, 0.03223, 0.1244, 0.03322, 0.1238, 0.03264, 0.2531, 0.04637, 0.2524, 0.04609, 0.2528, 0.04569, 0.1265, 0.0419, 0.126, 0.0419, 0.126, 0.04113, 0.1265, 0.04113, 0.1248, 0.03223, 0.1238, 0.03264, 0.1238, 0.03182, 0.2531, 0.04637, 0.2524, 0.04665, 0.2524, 0.04609, 0.1259, 0.04416, 0.1264, 0.04416, 0.1264, 0.04492, 0.1259, 0.04492, 0.1248, 0.03223, 0.1238, 0.03182, 0.1244, 0.03124, 0.2531, 0.04637, 0.2528, 0.04705, 0.2524, 0.04665, 0.1259, 0.04492, 0.1264, 0.04492, 0.1264, 0.04568, 0.1259, 0.04568, 0.1248, 0.03223, 0.1244, 0.03124, 0.1252, 0.03124, 0.2531, 0.04637, 0.2534, 0.04705, 0.2528, 0.04705, 0.1258, 0.03229, 0.1264, 0.03229, 0.1264, 0.03304, 0.1258, 0.03304, 0.1177, 0.05194, 0.1181, 0.05154, 0.1184, 0.05166, 0.1178, 0.05224, 0.1181, 0.05154, 0.1181, 0.05097, 0.1184, 0.05084, 0.1184, 0.05166, 0.1181, 0.05097, 0.1177, 0.05057, 0.1178, 0.05027, 0.1184, 0.05084, 0.1177, 0.05057, 0.1171, 0.05057, 0.117, 0.05027, 0.1178, 0.05027, 0.1171, 0.05057, 0.1167, 0.05097, 0.1164, 0.05084, 0.117, 0.05027, 0.1167, 0.05097, 0.1167, 0.05154, 0.1164, 0.05166, 0.1164, 0.05084, 0.1167, 0.05154, 0.1171, 0.05194, 0.117, 0.05224, 0.1164, 0.05166, 0.1171, 0.05194, 0.1177, 0.05194, 0.1178, 0.05224, 0.117, 0.05224])
me_plane_005.materials.append(mat_material_001)
me_plane_005.use_remesh_fix_poles = True
me_plane_005.use_remesh_preserve_attributes = False
me_plane_005.use_mirror_vertex_groups = False
me_plane_005.update()
me_plane_006 = bpy.data.meshes.new('Plane.006')
me_plane_006.from_pydata([(-0.383, 1.408, 0.2713), (-0.5222, 1.408, 0.2713), (-0.383, 1.678, 0.2713), (-0.5222, 1.678, 0.2713), (-0.383, 1.599, 0.08023), (-0.5222, 1.599, 0.08023), (-0.383, 1.408, 0.001074), (-0.5222, 1.408, 0.001074), (-0.383, 1.217, 0.08023), (-0.5222, 1.217, 0.08023), (-0.383, 1.138, 0.2713), (-0.5222, 1.138, 0.2713), (-0.383, 1.217, 0.4624), (-0.5222, 1.217, 0.4624), (-0.383, 1.408, 0.5416), (-0.5222, 1.408, 0.5416), (-0.383, 1.599, 0.4624), (-0.5222, 1.599, 0.4624), (-0.5377, 1.408, 0.2713), (-0.677, 1.408, 0.2713), (-0.5377, 1.678, 0.2713), (-0.677, 1.678, 0.2713), (-0.5377, 1.599, 0.08023), (-0.677, 1.599, 0.08023), (-0.5377, 1.408, 0.001074), (-0.677, 1.408, 0.001074), (-0.5377, 1.217, 0.08023), (-0.677, 1.217, 0.08023), (-0.5377, 1.138, 0.2713), (-0.677, 1.138, 0.2713), (-0.5377, 1.217, 0.4624), (-0.677, 1.217, 0.4624), (-0.5377, 1.408, 0.5416), (-0.677, 1.408, 0.5416), (-0.5377, 1.599, 0.4624), (-0.677, 1.599, 0.4624), (-0.677, 1.529, 0.1504), (-0.677, 1.579, 0.2713), (-0.677, 1.408, 0.1004), (-0.677, 1.287, 0.1504), (-0.677, 1.237, 0.2713), (-0.677, 1.287, 0.3922), (-0.677, 1.408, 0.4423), (-0.677, 1.529, 0.3922)], [], [(0, 4, 2), (1, 3, 5), (2, 4, 5, 3), (0, 6, 4), (1, 5, 7), (4, 6, 7, 5), (0, 8, 6), (1, 7, 9), (6, 8, 9, 7), (0, 10, 8), (1, 9, 11), (8, 10, 11, 9), (0, 12, 10), (1, 11, 13), (10, 12, 13, 11), (0, 14, 12), (1, 13, 15), (12, 14, 15, 13), (0, 16, 14), (1, 15, 17), (14, 16, 17, 15), (0, 2, 16), (1, 17, 3), (16, 2, 3, 17), (18, 22, 20), (19, 37, 36), (20, 22, 23, 21), (18, 24, 22), (19, 36, 38), (22, 24, 25, 23), (18, 26, 24), (19, 38, 39), (24, 26, 27, 25), (18, 28, 26), (19, 39, 40), (26, 28, 29, 27), (18, 30, 28), (19, 40, 41), (28, 30, 31, 29), (18, 32, 30), (19, 41, 42), (30, 32, 33, 31), (18, 34, 32), (19, 42, 43), (32, 34, 35, 33), (18, 20, 34), (19, 43, 37), (34, 20, 21, 35), (37, 21, 23, 36), (36, 23, 25, 38), (38, 25, 27, 39), (39, 27, 29, 40), (40, 29, 31, 41), (41, 31, 33, 42), (42, 33, 35, 43), (43, 35, 21, 37)])
_uv = me_plane_006.uv_layers.new(name='UVMap')
_uv.uv.foreach_set('vector', [0.1248, 0.03816, 0.1258, 0.03857, 0.1252, 0.03915, 0.1082, 0.04947, 0.1078, 0.05046, 0.1072, 0.04988, 0.1125, 0.05302, 0.1125, 0.05226, 0.113, 0.05226, 0.113, 0.05302, 0.1248, 0.03816, 0.1258, 0.03775, 0.1258, 0.03857, 0.1082, 0.04947, 0.1072, 0.04988, 0.1072, 0.04906, 0.1259, 0.04416, 0.1259, 0.04492, 0.1253, 0.04492, 0.1253, 0.04416, 0.1248, 0.03816, 0.1252, 0.03717, 0.1258, 0.03775, 0.1082, 0.04947, 0.1072, 0.04906, 0.1078, 0.04849, 0.1259, 0.04492, 0.1259, 0.04568, 0.1253, 0.04568, 0.1253, 0.04492, 0.1248, 0.03816, 0.1244, 0.03717, 0.1252, 0.03717, 0.1082, 0.04947, 0.1078, 0.04849, 0.1086, 0.04849, 0.1265, 0.04778, 0.1265, 0.04852, 0.1259, 0.04852, 0.1259, 0.04778, 0.1248, 0.03816, 0.1238, 0.03775, 0.1244, 0.03717, 0.1082, 0.04947, 0.1086, 0.04849, 0.1092, 0.04906, 0.1265, 0.04852, 0.1265, 0.04929, 0.1259, 0.04929, 0.1259, 0.04852, 0.1248, 0.03816, 0.1238, 0.03857, 0.1238, 0.03775, 0.1082, 0.04947, 0.1092, 0.04906, 0.1092, 0.04988, 0.1046, 0.05381, 0.1046, 0.05305, 0.1052, 0.05305, 0.1052, 0.05381, 0.1248, 0.03816, 0.1244, 0.03915, 0.1238, 0.03857, 0.1082, 0.04947, 0.1092, 0.04988, 0.1086, 0.05046, 0.1046, 0.05305, 0.1046, 0.0523, 0.1052, 0.0523, 0.1052, 0.05305, 0.1248, 0.03816, 0.1252, 0.03915, 0.1244, 0.03915, 0.1082, 0.04947, 0.1086, 0.05046, 0.1078, 0.05046, 0.1125, 0.05378, 0.1125, 0.05302, 0.113, 0.05302, 0.113, 0.05378, 0.1102, 0.05145, 0.1092, 0.05104, 0.1098, 0.05046, 0.2439, 0.04657, 0.2436, 0.04725, 0.2432, 0.04685, 0.1264, 0.03456, 0.1264, 0.03531, 0.1258, 0.03531, 0.1258, 0.03456, 0.1102, 0.05145, 0.1092, 0.05186, 0.1092, 0.05104, 0.2439, 0.04657, 0.2432, 0.04685, 0.2432, 0.04629, 0.1264, 0.05061, 0.1264, 0.05137, 0.1258, 0.05137, 0.1258, 0.05061, 0.1102, 0.05145, 0.1098, 0.05244, 0.1092, 0.05186, 0.2439, 0.04657, 0.2432, 0.04629, 0.2436, 0.04589, 0.1264, 0.05137, 0.1264, 0.05213, 0.1258, 0.05213, 0.1258, 0.05137, 0.1102, 0.05145, 0.1106, 0.05244, 0.1098, 0.05244, 0.2439, 0.04657, 0.2436, 0.04589, 0.2442, 0.04589, 0.1088, 0.05244, 0.1088, 0.05318, 0.1083, 0.05318, 0.1083, 0.05244, 0.1102, 0.05145, 0.1112, 0.05186, 0.1106, 0.05244, 0.2439, 0.04657, 0.2442, 0.04589, 0.2446, 0.04629, 0.1088, 0.05318, 0.1088, 0.05395, 0.1083, 0.05395, 0.1083, 0.05318, 0.1102, 0.05145, 0.1112, 0.05104, 0.1112, 0.05186, 0.2439, 0.04657, 0.2446, 0.04629, 0.2446, 0.04685, 0.1057, 0.0523, 0.1057, 0.05306, 0.1052, 0.05306, 0.1052, 0.0523, 0.1102, 0.05145, 0.1106, 0.05046, 0.1112, 0.05104, 0.2439, 0.04657, 0.2446, 0.04685, 0.2442, 0.04725, 0.1057, 0.05306, 0.1057, 0.05381, 0.1052, 0.05381, 0.1052, 0.05306, 0.1102, 0.05145, 0.1098, 0.05046, 0.1106, 0.05046, 0.2439, 0.04657, 0.2442, 0.04725, 0.2436, 0.04725, 0.1264, 0.0338, 0.1264, 0.03456, 0.1258, 0.03456, 0.1258, 0.0338, 0.1079, 0.05213, 0.1078, 0.05244, 0.1072, 0.05186, 0.1075, 0.05173, 0.1075, 0.05173, 0.1072, 0.05186, 0.1072, 0.05104, 0.1075, 0.05117, 0.1075, 0.05117, 0.1072, 0.05104, 0.1078, 0.05046, 0.1079, 0.05077, 0.1079, 0.05077, 0.1078, 0.05046, 0.1086, 0.05046, 0.1085, 0.05077, 0.1085, 0.05077, 0.1086, 0.05046, 0.1092, 0.05104, 0.1089, 0.05117, 0.1089, 0.05117, 0.1092, 0.05104, 0.1092, 0.05186, 0.1089, 0.05173, 0.1089, 0.05173, 0.1092, 0.05186, 0.1086, 0.05244, 0.1085, 0.05213, 0.1085, 0.05213, 0.1086, 0.05244, 0.1078, 0.05244, 0.1079, 0.05213])
me_plane_006.materials.append(mat_material_001)
me_plane_006.use_remesh_fix_poles = True
me_plane_006.use_remesh_preserve_attributes = False
me_plane_006.use_mirror_vertex_groups = False
me_plane_006.update()

# ---- objects
ob_truck_01_blue = bpy.data.objects.new('Truck_01_Blue', me_plane_001)
ob_wheel_fl = bpy.data.objects.new('Wheel_FL', me_plane_003)
ob_wheel_fr = bpy.data.objects.new('Wheel_FR', me_plane_004)
ob_wheel_rl = bpy.data.objects.new('Wheel_RL', me_plane_005)
ob_wheel_rr = bpy.data.objects.new('Wheel_RR', me_plane_006)

# ---- transforms, parenting, visibility, modifiers, constraints
ob_truck_01_blue.location = (0.0, 0.0, 0.0)
ob_truck_01_blue.lineart.crease_threshold = 0.0
ob_wheel_fl.parent = ob_truck_01_blue
ob_wheel_fl.location = (0.0, 0.0, 0.0)
ob_wheel_fl.lineart.crease_threshold = 0.0
ob_wheel_fr.parent = ob_truck_01_blue
ob_wheel_fr.location = (0.0, 0.0, 0.0)
ob_wheel_fr.lineart.crease_threshold = 0.0
ob_wheel_rl.parent = ob_truck_01_blue
ob_wheel_rl.location = (0.0, 0.0, 0.0)
ob_wheel_rl.lineart.crease_threshold = 0.0
ob_wheel_rr.parent = ob_truck_01_blue
ob_wheel_rr.location = (0.0, 0.0, 0.0)
ob_wheel_rr.lineart.crease_threshold = 0.0

# ---- collection membership
col_collection.objects.link(ob_truck_01_blue)
col_collection.objects.link(ob_wheel_fl)
col_collection.objects.link(ob_wheel_fr)
col_collection.objects.link(ob_wheel_rl)
col_collection.objects.link(ob_wheel_rr)

# ---- scene / render settings (as saved in the file)
scene.frame_start = 1; scene.frame_end = 250; scene.frame_set(3)
scene.render.engine = 'BLENDER_EEVEE_NEXT'
scene.cycles.use_denoising = False
scene.cycles.samples = 128
scene.cycles.sampling_pattern = 'TABULATED_SOBOL'
scene.cycles.use_adaptive_sampling = False
scene.cycles.use_light_tree = False
scene.view_settings.view_transform = 'Filmic'
bpy.context.view_layer.update()

# ---- added for rendering (the .blend has no active camera and no usable light): camera, sun
cam_auto = bpy.data.cameras.new('AutoCamera')
cam_auto.lens = 50.0
cam_auto.sensor_width = 36.0
cam_auto.clip_end = 1000.0
ob_auto_camera = bpy.data.objects.new('AutoCamera', cam_auto)
scene.collection.objects.link(ob_auto_camera)
ob_auto_camera.location = (4.90892, -5.93289, 4.76045)
ob_auto_camera.rotation_euler = (1.09748, -7.21219e-08, 0.694738)
scene.camera = ob_auto_camera
light_auto_sun = bpy.data.lights.new('AutoSun', 'SUN')
light_auto_sun.energy = 3.0
light_auto_sun.angle = 0.0523599
ob_auto_sun = bpy.data.objects.new('AutoSun', light_auto_sun)
scene.collection.objects.link(ob_auto_sun)
ob_auto_sun.rotation_euler = (0.872665, 0.174533, 0.523599)
bpy.context.view_layer.update()
